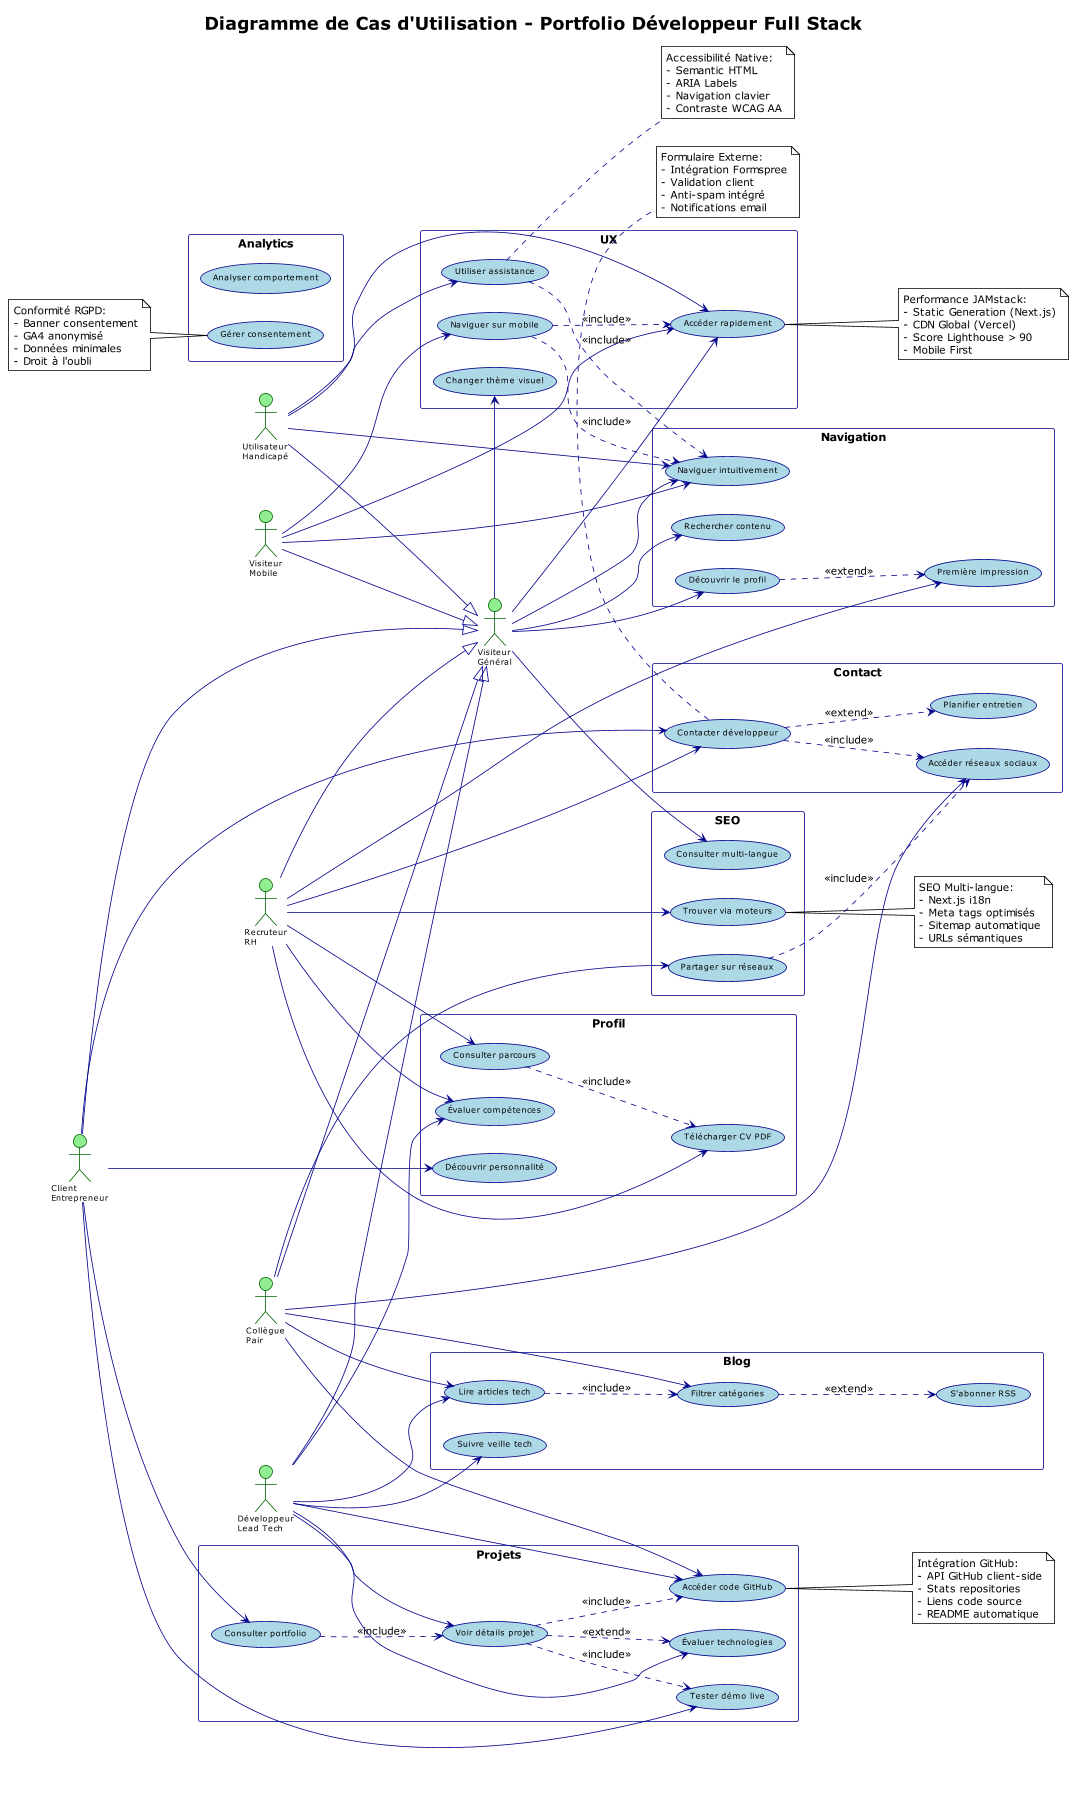

The diagram above was rendered by PlantUML. Its source (embedded in the PNG):
@startuml Portfolio Use Case Diagram

!theme plain
left to right direction
scale 0.8
skinparam packageStyle rectangle
skinparam usecase {
    BackgroundColor LightBlue
    BorderColor DarkBlue
    ArrowColor DarkBlue
    FontSize 10
}
skinparam actor {
    BackgroundColor LightGreen
    BorderColor DarkGreen
    FontSize 10
}
skinparam package {
    BorderColor DarkBlue
    FontSize 12
}

title Diagramme de Cas d'Utilisation - Portfolio Développeur Full Stack

' === ACTEURS ORGANISÉS VERTICALEMENT ===
actor "Visiteur\nGénéral" as general

actor "Recruteur\nRH" as recruiter
actor "Développeur\nLead Tech" as developer  
actor "Client\nEntrepreneur" as client
actor "Collègue\nPair" as peer
actor "Visiteur\nMobile" as mobile
actor "Utilisateur\nHandicapé" as accessibility

' Hiérarchie des acteurs
recruiter --|> general
developer --|> general  
client --|> general
peer --|> general
mobile --|> general
accessibility --|> general

' === PACKAGES COMPACTS ===

package "Navigation" {
    usecase "Découvrir le profil" as UC001
    usecase "Naviguer intuitivement" as UC002
    usecase "Rechercher contenu" as UC003
    usecase "Première impression" as UC001b
}

package "Projets" {
    usecase "Consulter portfolio" as UC004
    usecase "Voir détails projet" as UC005
    usecase "Tester démo live" as UC006
    usecase "Accéder code GitHub" as UC007
    usecase "Évaluer technologies" as UC005b
}

package "Profil" {
    usecase "Consulter parcours" as UC008
    usecase "Évaluer compétences" as UC009
    usecase "Découvrir personnalité" as UC010
    usecase "Télécharger CV PDF" as UC016
}

package "Blog" {
    usecase "Lire articles tech" as UC011
    usecase "Suivre veille tech" as UC012
    usecase "Filtrer catégories" as UC013
    usecase "S'abonner RSS" as UC013b
}

package "Contact" {
    usecase "Contacter développeur" as UC014
    usecase "Accéder réseaux sociaux" as UC015
    usecase "Planifier entretien" as UC014b
}

package "UX" {
    usecase "Naviguer sur mobile" as UC017
    usecase "Changer thème visuel" as UC018
    usecase "Accéder rapidement" as UC019
    usecase "Utiliser assistance" as UC020
}

package "SEO" {
    usecase "Trouver via moteurs" as UC021
    usecase "Partager sur réseaux" as UC022
    usecase "Consulter multi-langue" as UC023
}

package "Analytics" {
    usecase "Analyser comportement" as UC024
    usecase "Gérer consentement" as UC025
}

' === RELATIONS ACTEURS <-> CAS D'UTILISATION ===

' Recruteur/RH - Persona Principal
recruiter --> UC001b
recruiter --> UC008
recruiter --> UC009
recruiter --> UC016
recruiter --> UC014
recruiter --> UC021

' Développeur/Lead Tech - Persona Secondaire  
developer --> UC005
developer --> UC005b
developer --> UC007
developer --> UC009
developer --> UC011
developer --> UC012

' Client/Entrepreneur - Persona Tertiaire
client --> UC004
client --> UC006
client --> UC014
client --> UC010

' Collègue/Pair - Persona Quaternaire
peer --> UC007
peer --> UC011
peer --> UC013
peer --> UC015
peer --> UC022

' Visiteur Mobile
mobile --> UC017
mobile --> UC019
mobile --> UC002

' Utilisateur Handicapé
accessibility --> UC020
accessibility --> UC002
accessibility --> UC019

' Tous les visiteurs
general --> UC001
general --> UC002
general --> UC003
general --> UC018
general --> UC019
general --> UC023

' === RELATIONS ENTRE CAS D'UTILISATION ===

' Extensions et Inclusions
UC001 ..> UC001b : <<extend>>
UC005 ..> UC005b : <<extend>>
UC014 ..> UC014b : <<extend>>
UC013 ..> UC013b : <<extend>>

UC004 ..> UC005 : <<include>>
UC005 ..> UC006 : <<include>>
UC005 ..> UC007 : <<include>>

UC008 ..> UC016 : <<include>>
UC014 ..> UC015 : <<include>>

UC017 ..> UC002 : <<include>>
UC017 ..> UC019 : <<include>>
UC020 ..> UC002 : <<include>>

UC011 ..> UC013 : <<include>>
UC022 ..> UC015 : <<include>>

' === NOTES TECHNIQUES ALIGNÉES AVEC ADR ===
note right of UC019
  Performance JAMstack:
  - Static Generation (Next.js)
  - CDN Global (Vercel)
  - Score Lighthouse > 90
  - Mobile First
end note

note right of UC020
  Accessibilité Native:
  - Semantic HTML
  - ARIA Labels
  - Navigation clavier
  - Contraste WCAG AA
end note

note right of UC021
  SEO Multi-langue:
  - Next.js i18n
  - Meta tags optimisés
  - Sitemap automatique
  - URLs sémantiques
end note

note bottom of UC014
  Formulaire Externe:
  - Intégration Formspree
  - Validation client
  - Anti-spam intégré
  - Notifications email
end note

note right of UC007
  Intégration GitHub:
  - API GitHub client-side
  - Stats repositories
  - Liens code source
  - README automatique
end note

note left of UC025
  Conformité RGPD:
  - Banner consentement
  - GA4 anonymisé
  - Données minimales
  - Droit à l'oubli
end note

@enduml